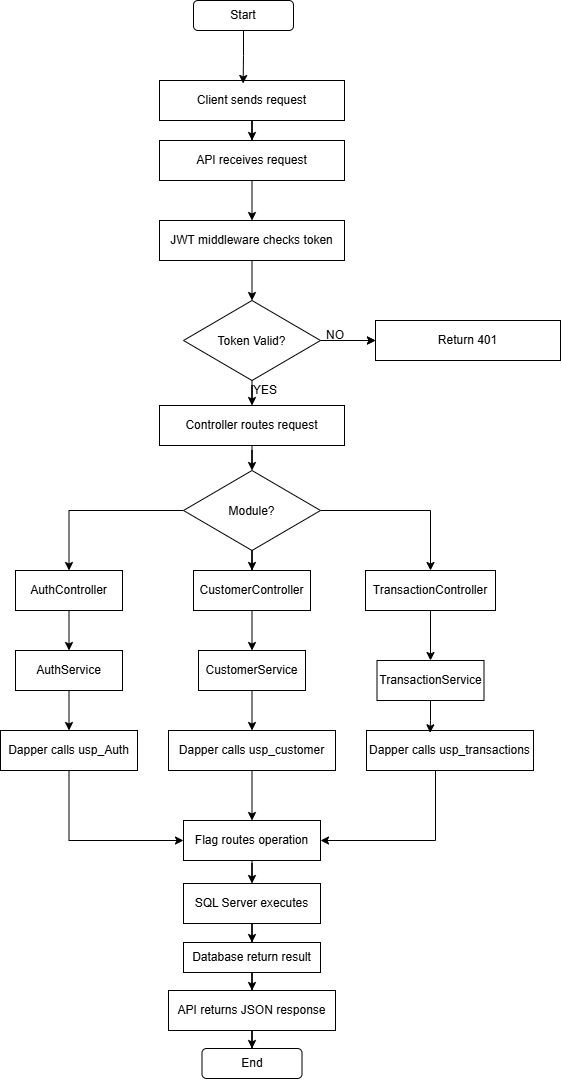

The diagram above was exported from draw.io. Its source (the exported page's mxGraphModel, read from the mxfile embedded in the PNG):
<mxGraphModel dx="766" dy="500" grid="1" gridSize="10" guides="1" tooltips="1" connect="1" arrows="1" fold="1" page="1" pageScale="1" pageWidth="850" pageHeight="1100" math="0" shadow="0">
  <root>
    <mxCell id="0" />
    <mxCell id="1" parent="0" />
    <mxCell id="-pe1kkP6qIVRsRJGiAyr-1" parent="1" style="rounded=1;whiteSpace=wrap;html=1;" value="Start" vertex="1">
      <mxGeometry height="30" width="100" x="398" as="geometry" />
    </mxCell>
    <mxCell id="-pe1kkP6qIVRsRJGiAyr-28" edge="1" parent="1" source="-pe1kkP6qIVRsRJGiAyr-2" style="edgeStyle=orthogonalEdgeStyle;rounded=0;orthogonalLoop=1;jettySize=auto;html=1;" target="-pe1kkP6qIVRsRJGiAyr-3">
      <mxGeometry relative="1" as="geometry" />
    </mxCell>
    <mxCell id="-pe1kkP6qIVRsRJGiAyr-2" parent="1" style="rounded=0;whiteSpace=wrap;html=1;" value="Client sends request" vertex="1">
      <mxGeometry height="40" width="185" x="364" y="80" as="geometry" />
    </mxCell>
    <mxCell id="-pe1kkP6qIVRsRJGiAyr-30" edge="1" parent="1" source="-pe1kkP6qIVRsRJGiAyr-3" style="edgeStyle=orthogonalEdgeStyle;rounded=0;orthogonalLoop=1;jettySize=auto;html=1;" target="-pe1kkP6qIVRsRJGiAyr-6">
      <mxGeometry relative="1" as="geometry" />
    </mxCell>
    <mxCell id="-pe1kkP6qIVRsRJGiAyr-3" parent="1" style="rounded=0;whiteSpace=wrap;html=1;" value="API receives request" vertex="1">
      <mxGeometry height="40" width="185" x="364" y="140" as="geometry" />
    </mxCell>
    <mxCell id="-pe1kkP6qIVRsRJGiAyr-5" parent="1" style="rounded=0;whiteSpace=wrap;html=1;" value="Return 401" vertex="1">
      <mxGeometry height="40" width="185" x="580" y="320" as="geometry" />
    </mxCell>
    <mxCell id="-pe1kkP6qIVRsRJGiAyr-31" edge="1" parent="1" source="-pe1kkP6qIVRsRJGiAyr-6" style="edgeStyle=orthogonalEdgeStyle;rounded=0;orthogonalLoop=1;jettySize=auto;html=1;" target="-pe1kkP6qIVRsRJGiAyr-14">
      <mxGeometry relative="1" as="geometry" />
    </mxCell>
    <mxCell id="-pe1kkP6qIVRsRJGiAyr-6" parent="1" style="rounded=0;whiteSpace=wrap;html=1;" value="JWT middleware checks token" vertex="1">
      <mxGeometry height="40" width="185" x="364" y="220" as="geometry" />
    </mxCell>
    <mxCell id="-pe1kkP6qIVRsRJGiAyr-35" edge="1" parent="1" source="-pe1kkP6qIVRsRJGiAyr-7" style="edgeStyle=orthogonalEdgeStyle;rounded=0;orthogonalLoop=1;jettySize=auto;html=1;entryX=0.5;entryY=0;entryDx=0;entryDy=0;" target="-pe1kkP6qIVRsRJGiAyr-9">
      <mxGeometry relative="1" as="geometry" />
    </mxCell>
    <mxCell id="-pe1kkP6qIVRsRJGiAyr-7" parent="1" style="rounded=0;whiteSpace=wrap;html=1;" value="Controller routes request" vertex="1">
      <mxGeometry height="40" width="185" x="364" y="405" as="geometry" />
    </mxCell>
    <mxCell id="-pe1kkP6qIVRsRJGiAyr-36" edge="1" parent="1" source="-pe1kkP6qIVRsRJGiAyr-9" style="edgeStyle=orthogonalEdgeStyle;rounded=0;orthogonalLoop=1;jettySize=auto;html=1;" target="-pe1kkP6qIVRsRJGiAyr-10">
      <mxGeometry relative="1" as="geometry" />
    </mxCell>
    <mxCell id="-pe1kkP6qIVRsRJGiAyr-37" edge="1" parent="1" source="-pe1kkP6qIVRsRJGiAyr-9" style="edgeStyle=orthogonalEdgeStyle;rounded=0;orthogonalLoop=1;jettySize=auto;html=1;entryX=0.5;entryY=0;entryDx=0;entryDy=0;" target="-pe1kkP6qIVRsRJGiAyr-13">
      <mxGeometry relative="1" as="geometry" />
    </mxCell>
    <mxCell id="-pe1kkP6qIVRsRJGiAyr-38" edge="1" parent="1" source="-pe1kkP6qIVRsRJGiAyr-9" style="edgeStyle=orthogonalEdgeStyle;rounded=0;orthogonalLoop=1;jettySize=auto;html=1;entryX=0.5;entryY=0;entryDx=0;entryDy=0;" target="-pe1kkP6qIVRsRJGiAyr-12">
      <mxGeometry relative="1" as="geometry" />
    </mxCell>
    <mxCell id="-pe1kkP6qIVRsRJGiAyr-9" parent="1" style="rhombus;whiteSpace=wrap;html=1;shapeInside=1;" value="Module?" vertex="1">
      <mxGeometry height="80" width="137" x="388" y="470" as="geometry" />
    </mxCell>
    <mxCell id="-pe1kkP6qIVRsRJGiAyr-41" edge="1" parent="1" source="-pe1kkP6qIVRsRJGiAyr-10" style="edgeStyle=orthogonalEdgeStyle;rounded=0;orthogonalLoop=1;jettySize=auto;html=1;" target="-pe1kkP6qIVRsRJGiAyr-16">
      <mxGeometry relative="1" as="geometry" />
    </mxCell>
    <mxCell id="-pe1kkP6qIVRsRJGiAyr-10" parent="1" style="rounded=0;whiteSpace=wrap;html=1;" value="CustomerController" vertex="1">
      <mxGeometry height="40" width="117" x="398" y="570" as="geometry" />
    </mxCell>
    <mxCell id="-pe1kkP6qIVRsRJGiAyr-42" edge="1" parent="1" source="-pe1kkP6qIVRsRJGiAyr-12" style="edgeStyle=orthogonalEdgeStyle;rounded=0;orthogonalLoop=1;jettySize=auto;html=1;" target="-pe1kkP6qIVRsRJGiAyr-17">
      <mxGeometry relative="1" as="geometry" />
    </mxCell>
    <mxCell id="-pe1kkP6qIVRsRJGiAyr-12" parent="1" style="rounded=0;whiteSpace=wrap;html=1;" value="TransactionController" vertex="1">
      <mxGeometry height="40" width="130" x="570" y="570" as="geometry" />
    </mxCell>
    <mxCell id="-pe1kkP6qIVRsRJGiAyr-39" edge="1" parent="1" source="-pe1kkP6qIVRsRJGiAyr-13" style="edgeStyle=orthogonalEdgeStyle;rounded=0;orthogonalLoop=1;jettySize=auto;html=1;" target="-pe1kkP6qIVRsRJGiAyr-15">
      <mxGeometry relative="1" as="geometry" />
    </mxCell>
    <mxCell id="-pe1kkP6qIVRsRJGiAyr-13" parent="1" style="rounded=0;whiteSpace=wrap;html=1;" value="AuthController" vertex="1">
      <mxGeometry height="40" width="107" x="220" y="570" as="geometry" />
    </mxCell>
    <mxCell id="-pe1kkP6qIVRsRJGiAyr-32" edge="1" parent="1" source="-pe1kkP6qIVRsRJGiAyr-14" style="edgeStyle=orthogonalEdgeStyle;rounded=0;orthogonalLoop=1;jettySize=auto;html=1;entryX=0;entryY=0.5;entryDx=0;entryDy=0;" target="-pe1kkP6qIVRsRJGiAyr-5">
      <mxGeometry relative="1" as="geometry" />
    </mxCell>
    <mxCell id="-pe1kkP6qIVRsRJGiAyr-34" edge="1" parent="1" source="-pe1kkP6qIVRsRJGiAyr-14" style="edgeStyle=orthogonalEdgeStyle;rounded=0;orthogonalLoop=1;jettySize=auto;html=1;" target="-pe1kkP6qIVRsRJGiAyr-7">
      <mxGeometry relative="1" as="geometry" />
    </mxCell>
    <mxCell id="-pe1kkP6qIVRsRJGiAyr-55" edge="1" parent="1" source="-pe1kkP6qIVRsRJGiAyr-14" style="edgeStyle=orthogonalEdgeStyle;rounded=0;orthogonalLoop=1;jettySize=auto;html=1;" target="-pe1kkP6qIVRsRJGiAyr-5" value="">
      <mxGeometry relative="1" as="geometry" />
    </mxCell>
    <mxCell id="-pe1kkP6qIVRsRJGiAyr-14" parent="1" style="rhombus;whiteSpace=wrap;html=1;shapeInside=1;" value="Token Valid?" vertex="1">
      <mxGeometry height="80" width="137" x="388" y="300" as="geometry" />
    </mxCell>
    <mxCell id="-pe1kkP6qIVRsRJGiAyr-40" edge="1" parent="1" source="-pe1kkP6qIVRsRJGiAyr-15" style="edgeStyle=orthogonalEdgeStyle;rounded=0;orthogonalLoop=1;jettySize=auto;html=1;" target="-pe1kkP6qIVRsRJGiAyr-18">
      <mxGeometry relative="1" as="geometry" />
    </mxCell>
    <mxCell id="-pe1kkP6qIVRsRJGiAyr-15" parent="1" style="rounded=0;whiteSpace=wrap;html=1;" value="AuthService&lt;span style=&quot;color: rgba(0, 0, 0, 0); font-family: monospace; font-size: 0px; text-align: start; white-space: nowrap;&quot;&gt;%3CmxGraphModel%3E%3Croot%3E%3CmxCell%20id%3D%220%22%2F%3E%3CmxCell%20id%3D%221%22%20parent%3D%220%22%2F%3E%3CmxCell%20id%3D%222%22%20parent%3D%221%22%20style%3D%22rounded%3D0%3BwhiteSpace%3Dwrap%3Bhtml%3D1%3B%22%20value%3D%22AuthController%22%20vertex%3D%221%22%3E%3CmxGeometry%20height%3D%2240%22%20width%3D%22107%22%20x%3D%22220%22%20y%3D%22620%22%20as%3D%22geometry%22%2F%3E%3C%2FmxCell%3E%3C%2Froot%3E%3C%2FmxGraphModel%3E&lt;/span&gt;" vertex="1">
      <mxGeometry height="40" width="107" x="220" y="650" as="geometry" />
    </mxCell>
    <mxCell id="-pe1kkP6qIVRsRJGiAyr-43" edge="1" parent="1" source="-pe1kkP6qIVRsRJGiAyr-16" style="edgeStyle=orthogonalEdgeStyle;rounded=0;orthogonalLoop=1;jettySize=auto;html=1;entryX=0.5;entryY=0;entryDx=0;entryDy=0;" target="-pe1kkP6qIVRsRJGiAyr-19">
      <mxGeometry relative="1" as="geometry" />
    </mxCell>
    <mxCell id="-pe1kkP6qIVRsRJGiAyr-16" parent="1" style="rounded=0;whiteSpace=wrap;html=1;" value="CustomerService" vertex="1">
      <mxGeometry height="40" width="107" x="403" y="650" as="geometry" />
    </mxCell>
    <mxCell id="-pe1kkP6qIVRsRJGiAyr-17" parent="1" style="rounded=0;whiteSpace=wrap;html=1;" value="TransactionService" vertex="1">
      <mxGeometry height="40" width="107" x="581.5" y="660" as="geometry" />
    </mxCell>
    <mxCell id="-pe1kkP6qIVRsRJGiAyr-45" edge="1" parent="1" source="-pe1kkP6qIVRsRJGiAyr-18" style="edgeStyle=orthogonalEdgeStyle;rounded=0;orthogonalLoop=1;jettySize=auto;html=1;entryX=0;entryY=0.5;entryDx=0;entryDy=0;exitX=0.5;exitY=1;exitDx=0;exitDy=0;" target="-pe1kkP6qIVRsRJGiAyr-21">
      <mxGeometry relative="1" as="geometry">
        <mxPoint x="230" y="800" as="sourcePoint" />
        <mxPoint x="349.5" y="860" as="targetPoint" />
      </mxGeometry>
    </mxCell>
    <mxCell id="-pe1kkP6qIVRsRJGiAyr-18" parent="1" style="rounded=0;whiteSpace=wrap;html=1;" value="Dapper calls usp_Auth" vertex="1">
      <mxGeometry height="40" width="137" x="205" y="730" as="geometry" />
    </mxCell>
    <mxCell id="-pe1kkP6qIVRsRJGiAyr-46" edge="1" parent="1" source="-pe1kkP6qIVRsRJGiAyr-19" style="edgeStyle=orthogonalEdgeStyle;rounded=0;orthogonalLoop=1;jettySize=auto;html=1;" target="-pe1kkP6qIVRsRJGiAyr-21">
      <mxGeometry relative="1" as="geometry" />
    </mxCell>
    <mxCell id="-pe1kkP6qIVRsRJGiAyr-19" parent="1" style="rounded=0;whiteSpace=wrap;html=1;" value="Dapper calls usp_customer" vertex="1">
      <mxGeometry height="40" width="167" x="373" y="730" as="geometry" />
    </mxCell>
    <mxCell id="-pe1kkP6qIVRsRJGiAyr-47" edge="1" parent="1" source="-pe1kkP6qIVRsRJGiAyr-20" style="edgeStyle=orthogonalEdgeStyle;rounded=0;orthogonalLoop=1;jettySize=auto;html=1;entryX=1;entryY=0.5;entryDx=0;entryDy=0;" target="-pe1kkP6qIVRsRJGiAyr-21">
      <mxGeometry relative="1" as="geometry">
        <Array as="points">
          <mxPoint x="640" y="840" />
        </Array>
      </mxGeometry>
    </mxCell>
    <mxCell id="-pe1kkP6qIVRsRJGiAyr-20" parent="1" style="rounded=0;whiteSpace=wrap;html=1;" value="Dapper calls usp_transactions" vertex="1">
      <mxGeometry height="40" width="167" x="571" y="730" as="geometry" />
    </mxCell>
    <mxCell id="-pe1kkP6qIVRsRJGiAyr-48" edge="1" parent="1" source="-pe1kkP6qIVRsRJGiAyr-21" style="edgeStyle=orthogonalEdgeStyle;rounded=0;orthogonalLoop=1;jettySize=auto;html=1;" target="-pe1kkP6qIVRsRJGiAyr-22">
      <mxGeometry relative="1" as="geometry" />
    </mxCell>
    <mxCell id="-pe1kkP6qIVRsRJGiAyr-21" parent="1" style="rounded=0;whiteSpace=wrap;html=1;" value="Flag routes operation" vertex="1">
      <mxGeometry height="40" width="137" x="388" y="820" as="geometry" />
    </mxCell>
    <mxCell id="-pe1kkP6qIVRsRJGiAyr-49" edge="1" parent="1" source="-pe1kkP6qIVRsRJGiAyr-22" style="edgeStyle=orthogonalEdgeStyle;rounded=0;orthogonalLoop=1;jettySize=auto;html=1;entryX=0.5;entryY=0;entryDx=0;entryDy=0;" target="-pe1kkP6qIVRsRJGiAyr-23">
      <mxGeometry relative="1" as="geometry" />
    </mxCell>
    <mxCell id="-pe1kkP6qIVRsRJGiAyr-22" parent="1" style="rounded=0;whiteSpace=wrap;html=1;" value="SQL Server executes" vertex="1">
      <mxGeometry height="40" width="137" x="388" y="883" as="geometry" />
    </mxCell>
    <mxCell id="-pe1kkP6qIVRsRJGiAyr-51" edge="1" parent="1" source="-pe1kkP6qIVRsRJGiAyr-23" style="edgeStyle=orthogonalEdgeStyle;rounded=0;orthogonalLoop=1;jettySize=auto;html=1;" target="-pe1kkP6qIVRsRJGiAyr-24">
      <mxGeometry relative="1" as="geometry" />
    </mxCell>
    <mxCell id="-pe1kkP6qIVRsRJGiAyr-23" parent="1" style="rounded=0;whiteSpace=wrap;html=1;" value="Database return result" vertex="1">
      <mxGeometry height="30" width="137" x="388" y="942" as="geometry" />
    </mxCell>
    <mxCell id="-pe1kkP6qIVRsRJGiAyr-54" edge="1" parent="1" source="-pe1kkP6qIVRsRJGiAyr-24" style="edgeStyle=orthogonalEdgeStyle;rounded=0;orthogonalLoop=1;jettySize=auto;html=1;entryX=0.5;entryY=0;entryDx=0;entryDy=0;" target="-pe1kkP6qIVRsRJGiAyr-26">
      <mxGeometry relative="1" as="geometry" />
    </mxCell>
    <mxCell id="-pe1kkP6qIVRsRJGiAyr-24" parent="1" style="rounded=0;whiteSpace=wrap;html=1;" value="API returns JSON response" vertex="1">
      <mxGeometry height="40" width="167" x="373" y="990" as="geometry" />
    </mxCell>
    <mxCell id="-pe1kkP6qIVRsRJGiAyr-26" parent="1" style="rounded=1;whiteSpace=wrap;html=1;" value="End" vertex="1">
      <mxGeometry height="30" width="100" x="406.5" y="1048" as="geometry" />
    </mxCell>
    <mxCell id="-pe1kkP6qIVRsRJGiAyr-29" edge="1" parent="1" source="-pe1kkP6qIVRsRJGiAyr-1" style="edgeStyle=orthogonalEdgeStyle;rounded=0;orthogonalLoop=1;jettySize=auto;html=1;entryX=0.452;entryY=0.075;entryDx=0;entryDy=0;entryPerimeter=0;" target="-pe1kkP6qIVRsRJGiAyr-2">
      <mxGeometry relative="1" as="geometry" />
    </mxCell>
    <mxCell id="-pe1kkP6qIVRsRJGiAyr-44" edge="1" parent="1" source="-pe1kkP6qIVRsRJGiAyr-17" style="edgeStyle=orthogonalEdgeStyle;rounded=0;orthogonalLoop=1;jettySize=auto;html=1;entryX=0.381;entryY=0.058;entryDx=0;entryDy=0;entryPerimeter=0;" target="-pe1kkP6qIVRsRJGiAyr-20">
      <mxGeometry relative="1" as="geometry" />
    </mxCell>
    <mxCell id="-pe1kkP6qIVRsRJGiAyr-56" parent="1" style="text;html=1;whiteSpace=wrap;strokeColor=none;fillColor=none;align=center;verticalAlign=middle;rounded=0;" value="NO" vertex="1">
      <mxGeometry height="30" width="60" x="510" y="320" as="geometry" />
    </mxCell>
    <mxCell id="-pe1kkP6qIVRsRJGiAyr-57" parent="1" style="text;html=1;whiteSpace=wrap;strokeColor=none;fillColor=none;align=center;verticalAlign=middle;rounded=0;" value="YES" vertex="1">
      <mxGeometry height="30" width="60" x="440" y="375" as="geometry" />
    </mxCell>
  </root>
</mxGraphModel>